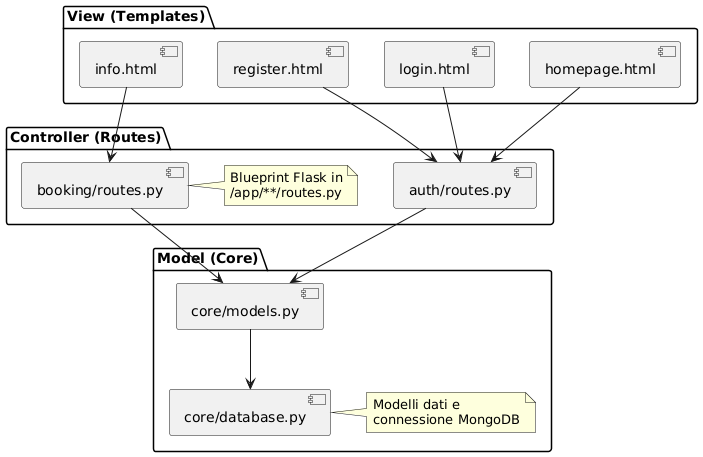

The diagram above was rendered by PlantUML. Its source (embedded in the PNG):
@startuml
package "View (Templates)" {
  [homepage.html] as home
  [login.html] as login
  [register.html] as register
  [info.html] as info

}

package "Controller (Routes)" {
  [auth/routes.py] as auth
  [booking/routes.py] as booking
  note right
    Blueprint Flask in
    /app/**/routes.py
  end note
}

package "Model (Core)" {
  [core/models.py] as models
  [core/database.py] as db
  note right
    Modelli dati e
    connessione MongoDB
  end note
}

home --> auth
login --> auth
register --> auth
info --> booking

auth --> models
booking --> models
models --> db
@enduml